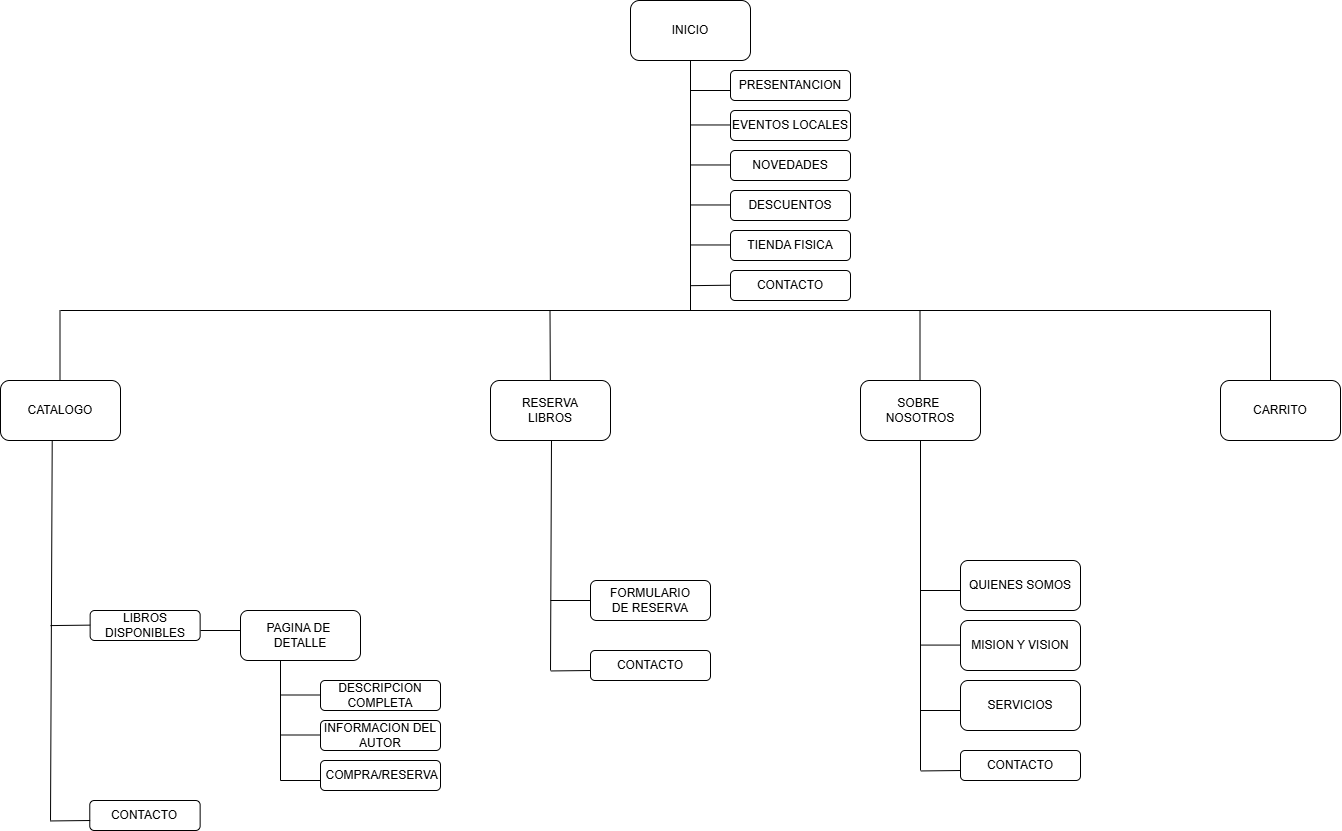

The diagram above was exported from draw.io. Its source (the exported page's mxGraphModel, read from the mxfile embedded in the PNG):
<mxGraphModel dx="2411" dy="827" grid="1" gridSize="10" guides="1" tooltips="1" connect="1" arrows="1" fold="1" page="1" pageScale="1" pageWidth="827" pageHeight="1169" math="0" shadow="0">
  <root>
    <mxCell id="0" />
    <mxCell id="1" parent="0" />
    <mxCell id="xlrmSBpGwaSUSQGnI5Wj-1" parent="1" style="rounded=1;whiteSpace=wrap;html=1;" value="INICIO" vertex="1">
      <mxGeometry height="60" width="120" x="260" y="50" as="geometry" />
    </mxCell>
    <mxCell id="xlrmSBpGwaSUSQGnI5Wj-2" parent="1" style="rounded=1;whiteSpace=wrap;html=1;" value="CATALOGO" vertex="1">
      <mxGeometry height="60" width="120" x="-370" y="430" as="geometry" />
    </mxCell>
    <mxCell id="xlrmSBpGwaSUSQGnI5Wj-4" parent="1" style="rounded=1;whiteSpace=wrap;html=1;" value="SOBRE&amp;nbsp;&lt;div&gt;NOSOTROS&lt;/div&gt;" vertex="1">
      <mxGeometry height="60" width="120" x="490" y="430" as="geometry" />
    </mxCell>
    <mxCell id="xlrmSBpGwaSUSQGnI5Wj-5" parent="1" style="rounded=1;whiteSpace=wrap;html=1;" value="CARRITO" vertex="1">
      <mxGeometry height="60" width="120" x="850" y="430" as="geometry" />
    </mxCell>
    <mxCell id="xlrmSBpGwaSUSQGnI5Wj-6" parent="1" style="rounded=1;whiteSpace=wrap;html=1;" value="RESERVA&lt;div&gt;LIBROS&lt;/div&gt;" vertex="1">
      <mxGeometry height="60" width="120" x="120" y="430" as="geometry" />
    </mxCell>
    <mxCell id="xlrmSBpGwaSUSQGnI5Wj-8" parent="1" style="rounded=1;whiteSpace=wrap;html=1;" value="LIBROS DISPONIBLES" vertex="1">
      <mxGeometry height="30" width="110" x="-280.36" y="660" as="geometry" />
    </mxCell>
    <mxCell id="xlrmSBpGwaSUSQGnI5Wj-12" parent="1" style="rounded=1;whiteSpace=wrap;html=1;" value="PAGINA DE&amp;nbsp;&lt;div&gt;DETALLE&lt;/div&gt;" vertex="1">
      <mxGeometry height="50" width="120" x="-130" y="660" as="geometry" />
    </mxCell>
    <mxCell id="xlrmSBpGwaSUSQGnI5Wj-13" parent="1" style="rounded=1;whiteSpace=wrap;html=1;" value="DESCRIPCION COMPLETA" vertex="1">
      <mxGeometry height="30" width="120" x="-50" y="730" as="geometry" />
    </mxCell>
    <mxCell id="xlrmSBpGwaSUSQGnI5Wj-14" parent="1" style="rounded=1;whiteSpace=wrap;html=1;" value="INFORMACION DEL AUTOR" vertex="1">
      <mxGeometry height="30" width="120" x="-50" y="770" as="geometry" />
    </mxCell>
    <mxCell id="xlrmSBpGwaSUSQGnI5Wj-15" parent="1" style="rounded=1;whiteSpace=wrap;html=1;" value="&amp;nbsp;COMPRA/RESERVA" vertex="1">
      <mxGeometry height="30" width="120" x="-50" y="810" as="geometry" />
    </mxCell>
    <mxCell id="xlrmSBpGwaSUSQGnI5Wj-16" edge="1" parent="1" style="endArrow=none;html=1;rounded=0;entryX=0.431;entryY=1.041;entryDx=0;entryDy=0;entryPerimeter=0;" value="">
      <mxGeometry height="50" relative="1" width="50" as="geometry">
        <mxPoint x="-320" y="870" as="sourcePoint" />
        <mxPoint x="-318.28" y="490.00000000000006" as="targetPoint" />
      </mxGeometry>
    </mxCell>
    <mxCell id="xlrmSBpGwaSUSQGnI5Wj-17" edge="1" parent="1" style="endArrow=none;html=1;rounded=0;exitX=-0.003;exitY=0.631;exitDx=0;exitDy=0;exitPerimeter=0;" value="">
      <mxGeometry height="50" relative="1" width="50" as="geometry">
        <mxPoint x="-280.3600000000001" y="674.6299999999999" as="sourcePoint" />
        <mxPoint x="-320" y="675.0799999999999" as="targetPoint" />
      </mxGeometry>
    </mxCell>
    <mxCell id="xlrmSBpGwaSUSQGnI5Wj-18" edge="1" parent="1" style="endArrow=none;html=1;rounded=0;" value="">
      <mxGeometry height="50" relative="1" width="50" as="geometry">
        <mxPoint x="-130" y="680" as="sourcePoint" />
        <mxPoint x="-170" y="680" as="targetPoint" />
      </mxGeometry>
    </mxCell>
    <mxCell id="xlrmSBpGwaSUSQGnI5Wj-24" parent="1" style="rounded=1;whiteSpace=wrap;html=1;" value="FORMULARIO&lt;div&gt;DE RESERVA&lt;/div&gt;" vertex="1">
      <mxGeometry height="40" width="120" x="220" y="630" as="geometry" />
    </mxCell>
    <mxCell id="xlrmSBpGwaSUSQGnI5Wj-27" parent="1" style="rounded=1;whiteSpace=wrap;html=1;" value="MISION Y VISION" vertex="1">
      <mxGeometry height="50" width="120" x="590" y="670" as="geometry" />
    </mxCell>
    <mxCell id="xlrmSBpGwaSUSQGnI5Wj-28" parent="1" style="rounded=1;whiteSpace=wrap;html=1;" value="QUIENES SOMOS" vertex="1">
      <mxGeometry height="50" width="120" x="590" y="610" as="geometry" />
    </mxCell>
    <mxCell id="xlrmSBpGwaSUSQGnI5Wj-29" parent="1" style="rounded=1;whiteSpace=wrap;html=1;" value="SERVICIOS" vertex="1">
      <mxGeometry height="50" width="120" x="590" y="730" as="geometry" />
    </mxCell>
    <mxCell id="xlrmSBpGwaSUSQGnI5Wj-35" edge="1" parent="1" style="endArrow=none;html=1;rounded=0;entryX=0.431;entryY=1.041;entryDx=0;entryDy=0;entryPerimeter=0;" value="">
      <mxGeometry height="50" relative="1" width="50" as="geometry">
        <mxPoint x="180" y="720" as="sourcePoint" />
        <mxPoint x="181" y="490" as="targetPoint" />
      </mxGeometry>
    </mxCell>
    <mxCell id="xlrmSBpGwaSUSQGnI5Wj-36" edge="1" parent="1" style="endArrow=none;html=1;rounded=0;exitX=-0.003;exitY=0.631;exitDx=0;exitDy=0;exitPerimeter=0;" value="">
      <mxGeometry height="50" relative="1" width="50" as="geometry">
        <mxPoint x="220" y="650" as="sourcePoint" />
        <mxPoint x="180" y="650" as="targetPoint" />
      </mxGeometry>
    </mxCell>
    <mxCell id="xlrmSBpGwaSUSQGnI5Wj-41" edge="1" parent="1" style="endArrow=none;html=1;rounded=0;entryX=0.431;entryY=1.041;entryDx=0;entryDy=0;entryPerimeter=0;" value="">
      <mxGeometry height="50" relative="1" width="50" as="geometry">
        <mxPoint x="550" y="820" as="sourcePoint" />
        <mxPoint x="550" y="490" as="targetPoint" />
      </mxGeometry>
    </mxCell>
    <mxCell id="xlrmSBpGwaSUSQGnI5Wj-42" edge="1" parent="1" style="endArrow=none;html=1;rounded=0;exitX=-0.003;exitY=0.631;exitDx=0;exitDy=0;exitPerimeter=0;" value="">
      <mxGeometry height="50" relative="1" width="50" as="geometry">
        <mxPoint x="590" y="640" as="sourcePoint" />
        <mxPoint x="550" y="640" as="targetPoint" />
      </mxGeometry>
    </mxCell>
    <mxCell id="xlrmSBpGwaSUSQGnI5Wj-43" edge="1" parent="1" style="endArrow=none;html=1;rounded=0;exitX=-0.003;exitY=0.631;exitDx=0;exitDy=0;exitPerimeter=0;" value="">
      <mxGeometry height="50" relative="1" width="50" as="geometry">
        <mxPoint x="590" y="694.58" as="sourcePoint" />
        <mxPoint x="550" y="694.58" as="targetPoint" />
      </mxGeometry>
    </mxCell>
    <mxCell id="xlrmSBpGwaSUSQGnI5Wj-44" edge="1" parent="1" style="endArrow=none;html=1;rounded=0;exitX=-0.003;exitY=0.631;exitDx=0;exitDy=0;exitPerimeter=0;" value="">
      <mxGeometry height="50" relative="1" width="50" as="geometry">
        <mxPoint x="590" y="760" as="sourcePoint" />
        <mxPoint x="550" y="760" as="targetPoint" />
      </mxGeometry>
    </mxCell>
    <mxCell id="xlrmSBpGwaSUSQGnI5Wj-49" edge="1" parent="1" style="endArrow=none;html=1;rounded=0;entryX=0.431;entryY=1.041;entryDx=0;entryDy=0;entryPerimeter=0;" value="">
      <mxGeometry height="50" relative="1" width="50" as="geometry">
        <mxPoint x="-90" y="830" as="sourcePoint" />
        <mxPoint x="-90" y="710" as="targetPoint" />
      </mxGeometry>
    </mxCell>
    <mxCell id="xlrmSBpGwaSUSQGnI5Wj-50" edge="1" parent="1" source="xlrmSBpGwaSUSQGnI5Wj-14" style="edgeStyle=orthogonalEdgeStyle;rounded=0;orthogonalLoop=1;jettySize=auto;html=1;exitX=0.5;exitY=1;exitDx=0;exitDy=0;" target="xlrmSBpGwaSUSQGnI5Wj-14">
      <mxGeometry relative="1" as="geometry" />
    </mxCell>
    <mxCell id="xlrmSBpGwaSUSQGnI5Wj-51" edge="1" parent="1" style="endArrow=none;html=1;rounded=0;exitX=-0.003;exitY=0.631;exitDx=0;exitDy=0;exitPerimeter=0;" value="">
      <mxGeometry height="50" relative="1" width="50" as="geometry">
        <mxPoint x="-50" y="744.5" as="sourcePoint" />
        <mxPoint x="-90" y="744.5" as="targetPoint" />
      </mxGeometry>
    </mxCell>
    <mxCell id="xlrmSBpGwaSUSQGnI5Wj-52" edge="1" parent="1" style="endArrow=none;html=1;rounded=0;exitX=-0.003;exitY=0.631;exitDx=0;exitDy=0;exitPerimeter=0;" value="">
      <mxGeometry height="50" relative="1" width="50" as="geometry">
        <mxPoint x="-50" y="784.5" as="sourcePoint" />
        <mxPoint x="-90" y="784.5" as="targetPoint" />
      </mxGeometry>
    </mxCell>
    <mxCell id="xlrmSBpGwaSUSQGnI5Wj-53" edge="1" parent="1" style="endArrow=none;html=1;rounded=0;exitX=-0.003;exitY=0.631;exitDx=0;exitDy=0;exitPerimeter=0;" value="">
      <mxGeometry height="50" relative="1" width="50" as="geometry">
        <mxPoint x="-50" y="830" as="sourcePoint" />
        <mxPoint x="-90" y="830" as="targetPoint" />
      </mxGeometry>
    </mxCell>
    <mxCell id="xlrmSBpGwaSUSQGnI5Wj-54" edge="1" parent="1" style="endArrow=none;html=1;rounded=0;entryX=0.5;entryY=1;entryDx=0;entryDy=0;" target="xlrmSBpGwaSUSQGnI5Wj-1" value="">
      <mxGeometry height="50" relative="1" width="50" as="geometry">
        <mxPoint x="320" y="360" as="sourcePoint" />
        <mxPoint x="320" y="300" as="targetPoint" />
      </mxGeometry>
    </mxCell>
    <mxCell id="xlrmSBpGwaSUSQGnI5Wj-55" edge="1" parent="1" style="endArrow=none;html=1;rounded=0;" value="">
      <mxGeometry height="50" relative="1" width="50" as="geometry">
        <mxPoint x="-310" y="360" as="sourcePoint" />
        <mxPoint x="900" y="360" as="targetPoint" />
      </mxGeometry>
    </mxCell>
    <mxCell id="xlrmSBpGwaSUSQGnI5Wj-57" edge="1" parent="1" style="endArrow=none;html=1;rounded=0;entryX=0.5;entryY=1;entryDx=0;entryDy=0;" value="">
      <mxGeometry height="50" relative="1" width="50" as="geometry">
        <mxPoint x="549.5" y="430" as="sourcePoint" />
        <mxPoint x="549.5" y="360" as="targetPoint" />
      </mxGeometry>
    </mxCell>
    <mxCell id="xlrmSBpGwaSUSQGnI5Wj-58" edge="1" parent="1" style="endArrow=none;html=1;rounded=0;entryX=0.5;entryY=1;entryDx=0;entryDy=0;" value="">
      <mxGeometry height="50" relative="1" width="50" as="geometry">
        <mxPoint x="900" y="430" as="sourcePoint" />
        <mxPoint x="900" y="360" as="targetPoint" />
      </mxGeometry>
    </mxCell>
    <mxCell id="xlrmSBpGwaSUSQGnI5Wj-59" edge="1" parent="1" source="xlrmSBpGwaSUSQGnI5Wj-6" style="endArrow=none;html=1;rounded=0;entryX=0.5;entryY=1;entryDx=0;entryDy=0;" value="">
      <mxGeometry height="50" relative="1" width="50" as="geometry">
        <mxPoint x="179.5" y="430" as="sourcePoint" />
        <mxPoint x="179.5" y="360" as="targetPoint" />
      </mxGeometry>
    </mxCell>
    <mxCell id="xlrmSBpGwaSUSQGnI5Wj-60" edge="1" parent="1" style="endArrow=none;html=1;rounded=0;entryX=0.5;entryY=1;entryDx=0;entryDy=0;" value="">
      <mxGeometry height="50" relative="1" width="50" as="geometry">
        <mxPoint x="-310.5" y="430" as="sourcePoint" />
        <mxPoint x="-310.5" y="360" as="targetPoint" />
      </mxGeometry>
    </mxCell>
    <mxCell id="jyCNnOhvH4jvg5w78fj6-1" parent="1" style="rounded=1;whiteSpace=wrap;html=1;" value="CONTACTO" vertex="1">
      <mxGeometry height="30" width="110.36" x="-280.72" y="850" as="geometry" />
    </mxCell>
    <mxCell id="jyCNnOhvH4jvg5w78fj6-2" edge="1" parent="1" style="endArrow=none;html=1;rounded=0;exitX=-0.003;exitY=0.631;exitDx=0;exitDy=0;exitPerimeter=0;" value="">
      <mxGeometry height="50" relative="1" width="50" as="geometry">
        <mxPoint x="-280.3600000000001" y="870" as="sourcePoint" />
        <mxPoint x="-320" y="870.45" as="targetPoint" />
      </mxGeometry>
    </mxCell>
    <mxCell id="jyCNnOhvH4jvg5w78fj6-5" parent="1" style="rounded=1;whiteSpace=wrap;html=1;" value="CONTACTO" vertex="1">
      <mxGeometry height="30" width="120" x="220" y="700" as="geometry" />
    </mxCell>
    <mxCell id="jyCNnOhvH4jvg5w78fj6-6" edge="1" parent="1" style="endArrow=none;html=1;rounded=0;exitX=-0.003;exitY=0.631;exitDx=0;exitDy=0;exitPerimeter=0;" value="">
      <mxGeometry height="50" relative="1" width="50" as="geometry">
        <mxPoint x="219.9999999999999" y="720" as="sourcePoint" />
        <mxPoint x="180.36" y="720.45" as="targetPoint" />
      </mxGeometry>
    </mxCell>
    <mxCell id="taKJ1BodnLSWRNbXgOyF-1" parent="1" style="rounded=1;whiteSpace=wrap;html=1;" value="CONTACTO" vertex="1">
      <mxGeometry height="30" width="120" x="590" y="800" as="geometry" />
    </mxCell>
    <mxCell id="taKJ1BodnLSWRNbXgOyF-2" edge="1" parent="1" style="endArrow=none;html=1;rounded=0;exitX=-0.003;exitY=0.631;exitDx=0;exitDy=0;exitPerimeter=0;" value="">
      <mxGeometry height="50" relative="1" width="50" as="geometry">
        <mxPoint x="589.9999999999999" y="820" as="sourcePoint" />
        <mxPoint x="550.36" y="820.45" as="targetPoint" />
      </mxGeometry>
    </mxCell>
    <mxCell id="g_tLCbOCeVUdqzVx08Ys-1" connectable="0" parent="1" style="group" value="" vertex="1">
      <mxGeometry height="220" width="160" x="320" y="120" as="geometry" />
    </mxCell>
    <mxCell id="xlrmSBpGwaSUSQGnI5Wj-30" parent="g_tLCbOCeVUdqzVx08Ys-1" style="rounded=1;whiteSpace=wrap;html=1;" value="DESCUENTOS" vertex="1">
      <mxGeometry height="30" width="120" x="40" y="120" as="geometry" />
    </mxCell>
    <mxCell id="xlrmSBpGwaSUSQGnI5Wj-31" parent="g_tLCbOCeVUdqzVx08Ys-1" style="rounded=1;whiteSpace=wrap;html=1;" value="EVENTOS LOCALES" vertex="1">
      <mxGeometry height="30" width="120" x="40" y="40" as="geometry" />
    </mxCell>
    <mxCell id="xlrmSBpGwaSUSQGnI5Wj-32" parent="g_tLCbOCeVUdqzVx08Ys-1" style="rounded=1;whiteSpace=wrap;html=1;" value="NOVEDADES" vertex="1">
      <mxGeometry height="30" width="120" x="40" y="80" as="geometry" />
    </mxCell>
    <mxCell id="xlrmSBpGwaSUSQGnI5Wj-38" edge="1" parent="g_tLCbOCeVUdqzVx08Ys-1" style="endArrow=none;html=1;rounded=0;exitX=-0.003;exitY=0.631;exitDx=0;exitDy=0;exitPerimeter=0;" value="">
      <mxGeometry height="50" relative="1" width="50" as="geometry">
        <mxPoint x="40" y="20" as="sourcePoint" />
        <mxPoint y="20" as="targetPoint" />
      </mxGeometry>
    </mxCell>
    <mxCell id="xlrmSBpGwaSUSQGnI5Wj-39" edge="1" parent="g_tLCbOCeVUdqzVx08Ys-1" style="endArrow=none;html=1;rounded=0;exitX=-0.003;exitY=0.631;exitDx=0;exitDy=0;exitPerimeter=0;" value="">
      <mxGeometry height="50" relative="1" width="50" as="geometry">
        <mxPoint x="40" y="94.47000000000003" as="sourcePoint" />
        <mxPoint y="94.47000000000003" as="targetPoint" />
      </mxGeometry>
    </mxCell>
    <mxCell id="xlrmSBpGwaSUSQGnI5Wj-40" edge="1" parent="g_tLCbOCeVUdqzVx08Ys-1" style="endArrow=none;html=1;rounded=0;exitX=-0.003;exitY=0.631;exitDx=0;exitDy=0;exitPerimeter=0;" value="">
      <mxGeometry height="50" relative="1" width="50" as="geometry">
        <mxPoint x="40" y="134.47000000000003" as="sourcePoint" />
        <mxPoint y="134.47000000000003" as="targetPoint" />
      </mxGeometry>
    </mxCell>
    <mxCell id="zX1Y4KtRWL7bjCbjIt-A-1" parent="g_tLCbOCeVUdqzVx08Ys-1" style="rounded=1;whiteSpace=wrap;html=1;" value="PRESENTANCION" vertex="1">
      <mxGeometry height="30" width="120" x="40" as="geometry" />
    </mxCell>
    <mxCell id="zX1Y4KtRWL7bjCbjIt-A-2" parent="g_tLCbOCeVUdqzVx08Ys-1" style="rounded=1;whiteSpace=wrap;html=1;" value="TIENDA FISICA" vertex="1">
      <mxGeometry height="30" width="120" x="40" y="160" as="geometry" />
    </mxCell>
    <mxCell id="zX1Y4KtRWL7bjCbjIt-A-7" edge="1" parent="g_tLCbOCeVUdqzVx08Ys-1" style="endArrow=none;html=1;rounded=0;exitX=-0.003;exitY=0.631;exitDx=0;exitDy=0;exitPerimeter=0;" value="">
      <mxGeometry height="50" relative="1" width="50" as="geometry">
        <mxPoint x="40" y="54.47" as="sourcePoint" />
        <mxPoint y="54.47" as="targetPoint" />
      </mxGeometry>
    </mxCell>
    <mxCell id="zX1Y4KtRWL7bjCbjIt-A-8" edge="1" parent="g_tLCbOCeVUdqzVx08Ys-1" style="endArrow=none;html=1;rounded=0;exitX=-0.003;exitY=0.631;exitDx=0;exitDy=0;exitPerimeter=0;" value="">
      <mxGeometry height="50" relative="1" width="50" as="geometry">
        <mxPoint x="40" y="174.47000000000003" as="sourcePoint" />
        <mxPoint y="174.47000000000003" as="targetPoint" />
      </mxGeometry>
    </mxCell>
    <mxCell id="taKJ1BodnLSWRNbXgOyF-6" parent="g_tLCbOCeVUdqzVx08Ys-1" style="rounded=1;whiteSpace=wrap;html=1;" value="CONTACTO" vertex="1">
      <mxGeometry height="30" width="120" x="40" y="200" as="geometry" />
    </mxCell>
    <mxCell id="taKJ1BodnLSWRNbXgOyF-7" edge="1" parent="g_tLCbOCeVUdqzVx08Ys-1" style="endArrow=none;html=1;rounded=0;exitX=-0.003;exitY=0.631;exitDx=0;exitDy=0;exitPerimeter=0;" value="">
      <mxGeometry height="50" relative="1" width="50" as="geometry">
        <mxPoint x="39.999999999999886" y="214.71" as="sourcePoint" />
        <mxPoint x="0.36000000000001364" y="215.16000000000005" as="targetPoint" />
      </mxGeometry>
    </mxCell>
  </root>
</mxGraphModel>